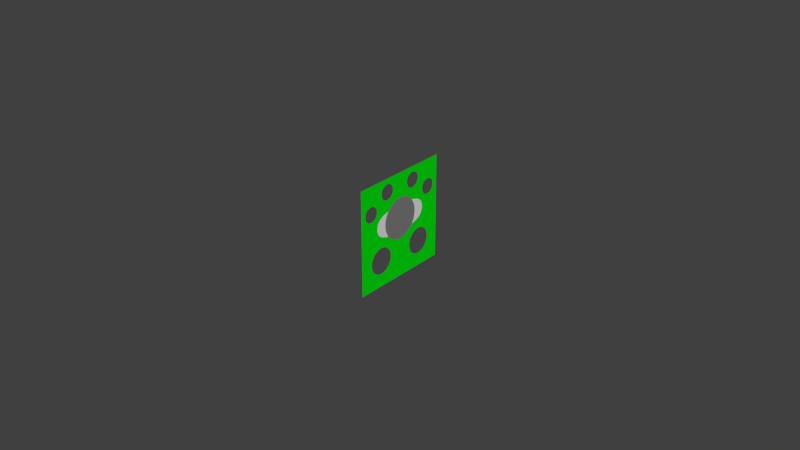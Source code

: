 # Source: shooter2014.blend  (saved by Blender 2.66.1; exported with 4.5.12 LTS)
import bpy
from mathutils import Matrix  # noqa: F401  (used for matrix-valued properties, if any)

bpy.ops.wm.read_factory_settings(use_empty=True)
scene = bpy.context.scene
scene.name = 'Scene'

# ---- collections
col_collection_1 = bpy.data.collections.new('Collection 1'); scene.collection.children.link(col_collection_1)

# ---- materials (node trees are filled in below, after node groups)
mat_material_002 = bpy.data.materials.new('Material.002')
mat_material_002.alpha_threshold = 0.0
mat_material_002.use_transparent_shadow = False
mat_material_002.diffuse_color = (0.214, 0.214, 0.214, 1.0)
mat_material_002.roughness = 0.5
mat_material_002.line_color = (0.0, 0.0, 0.0, 1.0)
mat_material_001 = bpy.data.materials.new('Material.001')
mat_material_001.alpha_threshold = 0.0
mat_material_001.use_transparent_shadow = False
mat_material_001.diffuse_color = (0.0, 0.8, 0.004036, 1.0)
mat_material_001.roughness = 0.5
mat_material_001.line_color = (0.0, 0.0, 0.0, 1.0)

# ---- material node trees

# ---- world
world_world = bpy.data.worlds.new('World'); scene.world = world_world
world_world.color = (0.05088, 0.05088, 0.05088)
world_world.use_sun_shadow = False
world_world.sun_shadow_jitter_overblur = 0.0
world_world.cycles.sampling_method = 'MANUAL'
world_world.cycles.sample_map_resolution = 256

# ---- curves / text
cu_beziercircle_003 = bpy.data.curves.new('BezierCircle.003', 'CURVE')
cu_beziercircle_003.dimensions = '2D'
_sp = cu_beziercircle_003.splines.new('BEZIER'); _sp.bezier_points.add(3)
_sp.bezier_points.foreach_set('co', [-0.1524, 0.0, 0.0, 0.0, 0.3658, 0.0, 0.1524, 0.0, 0.0, 0.0, -0.3658, 0.0])
_sp.bezier_points.foreach_set('handle_left', [-0.1524, -0.1547, 0.0, -0.1547, 0.3658, 0.0, 0.1524, 0.1547, 0.0, 0.1547, -0.3658, 0.0])
_sp.bezier_points.foreach_set('handle_right', [-0.1524, 0.1547, 0.0, 0.1547, 0.3658, 0.0, 0.1524, -0.1547, 0.0, -0.1547, -0.3658, 0.0])
for _p, _l, _r in zip(_sp.bezier_points, ['AUTO', 'AUTO', 'AUTO', 'AUTO'], ['AUTO', 'AUTO', 'AUTO', 'AUTO']): _p.handle_left_type = _l; _p.handle_right_type = _r
_sp.order_u = 0
_sp.order_v = 0
_sp.use_cyclic_u = True
cu_beziercircle_003.use_path = True
cu_beziercircle_003.use_path_clamp = True
cu_beziercircle_003.bevel_resolution = 0
cu_beziercircle_003.fill_mode = 'BOTH'
cu_beziercircle_001 = bpy.data.curves.new('BezierCircle.001', 'CURVE')
cu_beziercircle_001.dimensions = '2D'
_sp = cu_beziercircle_001.splines.new('BEZIER'); _sp.bezier_points.add(3)
_sp.bezier_points.foreach_set('co', [-1.0, 0.0, 0.0, 0.0, 1.0, 0.0, 1.0, 0.0, 0.0, 0.0, -1.0, 0.0])
_sp.bezier_points.foreach_set('handle_left', [-1.0, -0.5521, 0.0, -0.5521, 1.0, 0.0, 1.0, 0.5521, 0.0, 0.5521, -1.0, 0.0])
_sp.bezier_points.foreach_set('handle_right', [-1.0, 0.5521, 0.0, 0.5521, 1.0, 0.0, 1.0, -0.5521, 0.0, -0.5521, -1.0, 0.0])
for _p, _l, _r in zip(_sp.bezier_points, ['AUTO', 'AUTO', 'AUTO', 'AUTO'], ['AUTO', 'AUTO', 'AUTO', 'AUTO']): _p.handle_left_type = _l; _p.handle_right_type = _r
_sp.order_u = 0
_sp.order_v = 0
_sp.use_cyclic_u = True
cu_beziercircle_001.materials.append(mat_material_002)
cu_beziercircle_001.use_path = True
cu_beziercircle_001.use_path_clamp = True
cu_beziercircle_001.bevel_resolution = 0
cu_beziercircle_001.fill_mode = 'BOTH'
cu_beziercircle = bpy.data.curves.new('BezierCircle', 'CURVE')
cu_beziercircle.dimensions = '2D'
_sp = cu_beziercircle.splines.new('BEZIER'); _sp.bezier_points.add(3)
_sp.bezier_points.foreach_set('co', [-0.6096, 0.6096, 0.0, 0.6096, 0.6096, 0.0, 0.6096, -0.6096, 0.0, -0.6096, -0.6096, 0.0])
_sp.bezier_points.foreach_set('handle_left', [-0.6096, 0.2032, 0.0, 0.2032, 0.6096, 0.0, 0.6096, -0.2032, 0.0, -0.2032, -0.6096, 0.0])
_sp.bezier_points.foreach_set('handle_right', [-0.2032, 0.6096, 0.0, 0.6096, 0.2032, 0.0, 0.2032, -0.6096, 0.0, -0.6096, -0.2032, 0.0])
for _p, _l, _r in zip(_sp.bezier_points, ['VECTOR', 'VECTOR', 'VECTOR', 'VECTOR'], ['VECTOR', 'VECTOR', 'VECTOR', 'VECTOR']): _p.handle_left_type = _l; _p.handle_right_type = _r
_sp.order_u = 0
_sp.order_v = 0
_sp.use_cyclic_u = True
_sp = cu_beziercircle.splines.new('BEZIER'); _sp.bezier_points.add(3)
_sp.bezier_points.foreach_set('co', [-0.381, -0.4572, 0.0, -0.2921, -0.3683, 0.0, -0.2032, -0.4572, 0.0, -0.2921, -0.5461, 0.0])
_sp.bezier_points.foreach_set('handle_left', [-0.381, -0.5063, 0.0, -0.3412, -0.3683, 0.0, -0.2032, -0.4081, 0.0, -0.2364, -0.5438, 0.0])
_sp.bezier_points.foreach_set('handle_right', [-0.381, -0.4081, 0.0, -0.243, -0.3683, 0.0, -0.2032, -0.5063, 0.0, -0.3478, -0.5484, 0.0])
for _p, _l, _r in zip(_sp.bezier_points, ['AUTO', 'AUTO', 'AUTO', 'ALIGNED'], ['AUTO', 'AUTO', 'AUTO', 'ALIGNED']): _p.handle_left_type = _l; _p.handle_right_type = _r
_sp.order_u = 0
_sp.order_v = 0
_sp.use_cyclic_u = True
_sp = cu_beziercircle.splines.new('BEZIER'); _sp.bezier_points.add(3)
_sp.bezier_points.foreach_set('co', [0.1524, -0.3048, 0.0, 0.3048, -0.1524, 0.0, 0.4572, -0.3048, 0.0, 0.3048, -0.4572, 0.0])
_sp.bezier_points.foreach_set('handle_left', [0.1524, -0.3889, 0.0, 0.2207, -0.1524, 0.0, 0.4572, -0.2207, 0.0, 0.3889, -0.4572, 0.0])
_sp.bezier_points.foreach_set('handle_right', [0.1524, -0.2207, 0.0, 0.3889, -0.1524, 0.0, 0.4572, -0.3889, 0.0, 0.2207, -0.4572, 0.0])
for _p, _l, _r in zip(_sp.bezier_points, ['AUTO', 'AUTO', 'AUTO', 'AUTO'], ['AUTO', 'AUTO', 'AUTO', 'AUTO']): _p.handle_left_type = _l; _p.handle_right_type = _r
_sp.order_u = 0
_sp.order_v = 0
_sp.use_cyclic_u = True
_sp = cu_beziercircle.splines.new('BEZIER'); _sp.bezier_points.add(3)
_sp.bezier_points.foreach_set('co', [0.1524, 0.3048, 0.0, 0.3048, 0.4572, 0.0, 0.4572, 0.3048, 0.0, 0.3048, 0.1524, 0.0])
_sp.bezier_points.foreach_set('handle_left', [0.1524, 0.2207, 0.0, 0.2207, 0.4572, 0.0, 0.4572, 0.3889, 0.0, 0.3889, 0.1524, 0.0])
_sp.bezier_points.foreach_set('handle_right', [0.1524, 0.3889, 0.0, 0.3889, 0.4572, 0.0, 0.4572, 0.2207, 0.0, 0.2207, 0.1524, 0.0])
for _p, _l, _r in zip(_sp.bezier_points, ['AUTO', 'AUTO', 'AUTO', 'AUTO'], ['AUTO', 'AUTO', 'AUTO', 'AUTO']): _p.handle_left_type = _l; _p.handle_right_type = _r
_sp.order_u = 0
_sp.order_v = 0
_sp.use_cyclic_u = True
_sp = cu_beziercircle.splines.new('BEZIER'); _sp.bezier_points.add(3)
_sp.bezier_points.foreach_set('co', [-0.5461, -0.2032, 0.0, -0.4572, -0.1143, 0.0, -0.3683, -0.2032, 0.0, -0.4572, -0.2921, 0.0])
_sp.bezier_points.foreach_set('handle_left', [-0.5461, -0.2523, 0.0, -0.5063, -0.1143, 0.0, -0.3683, -0.1541, 0.0, -0.4015, -0.2898, 0.0])
_sp.bezier_points.foreach_set('handle_right', [-0.5461, -0.1541, 0.0, -0.4081, -0.1143, 0.0, -0.3683, -0.2523, 0.0, -0.5129, -0.2944, 0.0])
for _p, _l, _r in zip(_sp.bezier_points, ['AUTO', 'AUTO', 'AUTO', 'ALIGNED'], ['AUTO', 'AUTO', 'AUTO', 'ALIGNED']): _p.handle_left_type = _l; _p.handle_right_type = _r
_sp.order_u = 0
_sp.order_v = 0
_sp.use_cyclic_u = True
_sp = cu_beziercircle.splines.new('BEZIER'); _sp.bezier_points.add(3)
_sp.bezier_points.foreach_set('co', [-0.5461, 0.2032, 0.0, -0.4572, 0.2921, 0.0, -0.3683, 0.2032, 0.0, -0.4572, 0.1143, 0.0])
_sp.bezier_points.foreach_set('handle_left', [-0.5461, 0.1541, 0.0, -0.5063, 0.2921, 0.0, -0.3683, 0.2523, 0.0, -0.4015, 0.1166, 0.0])
_sp.bezier_points.foreach_set('handle_right', [-0.5461, 0.2523, 0.0, -0.4081, 0.2921, 0.0, -0.3683, 0.1541, 0.0, -0.5129, 0.112, 0.0])
for _p, _l, _r in zip(_sp.bezier_points, ['AUTO', 'AUTO', 'AUTO', 'ALIGNED'], ['AUTO', 'AUTO', 'AUTO', 'ALIGNED']): _p.handle_left_type = _l; _p.handle_right_type = _r
_sp.order_u = 0
_sp.order_v = 0
_sp.use_cyclic_u = True
_sp = cu_beziercircle.splines.new('BEZIER'); _sp.bezier_points.add(3)
_sp.bezier_points.foreach_set('co', [-0.381, 0.4572, 0.0, -0.2921, 0.5461, 0.0, -0.2032, 0.4572, 0.0, -0.2921, 0.3683, 0.0])
_sp.bezier_points.foreach_set('handle_left', [-0.381, 0.4081, 0.0, -0.3412, 0.5461, 0.0, -0.2032, 0.5063, 0.0, -0.2364, 0.3706, 0.0])
_sp.bezier_points.foreach_set('handle_right', [-0.381, 0.5063, 0.0, -0.243, 0.5461, 0.0, -0.2032, 0.4081, 0.0, -0.3478, 0.366, 0.0])
for _p, _l, _r in zip(_sp.bezier_points, ['AUTO', 'AUTO', 'AUTO', 'ALIGNED'], ['AUTO', 'AUTO', 'AUTO', 'ALIGNED']): _p.handle_left_type = _l; _p.handle_right_type = _r
_sp.order_u = 0
_sp.order_v = 0
_sp.use_cyclic_u = True
cu_beziercircle.materials.append(mat_material_001)
cu_beziercircle.use_path = True
cu_beziercircle.use_path_clamp = True
cu_beziercircle.bevel_resolution = 0
cu_beziercircle.fill_mode = 'BOTH'

# ---- objects
ob_beziercircle_002 = bpy.data.objects.new('BezierCircle.002', cu_beziercircle_003)
ob_beziercircle_001 = bpy.data.objects.new('BezierCircle.001', cu_beziercircle_001)
ob_beziercircle = bpy.data.objects.new('BezierCircle', cu_beziercircle)

# ---- transforms, parenting, visibility, modifiers, constraints
ob_beziercircle_002.location = (0.00127, 0.0, 0.08522)
ob_beziercircle_002.rotation_euler = (0.0, 1.571, 0.0)
ob_beziercircle_002.lineart.crease_threshold = 0.0
ob_beziercircle_001.location = (0.00254, 0.0, 0.08522)
ob_beziercircle_001.rotation_euler = (0.0, 1.571, 0.0)
ob_beziercircle_001.scale = (0.2396, 0.2396, 1.24)
ob_beziercircle_001.lock_location = (False, True, True)
ob_beziercircle_001.lineart.crease_threshold = 0.0
ob_beziercircle.location = (0.0, 0.0, 0.0)
ob_beziercircle.rotation_euler = (0.0, 1.571, 1.118e-08)
ob_beziercircle.scale = (1.0, 1.0, 2.804)
ob_beziercircle.lock_location = (False, False, True)
ob_beziercircle.lock_rotation = (True, True, True)
ob_beziercircle.lineart.crease_threshold = 0.0

# ---- collection membership
col_collection_1.objects.link(ob_beziercircle_002)
col_collection_1.objects.link(ob_beziercircle_001)
col_collection_1.objects.link(ob_beziercircle)

# ---- scene / render settings (as saved in the file)
scene.frame_start = 1; scene.frame_end = 250; scene.frame_set(0)
scene.render.engine = 'BLENDER_EEVEE_NEXT'
scene.render.image_settings.color_mode = 'RGB'
scene.render.image_settings.compression = 90
scene.render.resolution_percentage = 50
scene.render.dither_intensity = 0.0
scene.render.bake_margin = 2
scene.cycles.use_denoising = False
scene.cycles.samples = 10
scene.cycles.sampling_pattern = 'TABULATED_SOBOL'
scene.cycles.light_sampling_threshold = 0.0
scene.cycles.use_adaptive_sampling = False
scene.cycles.use_light_tree = False
scene.cycles.blur_glossy = 0.0
scene.cycles.volume_bounces = 1
scene.cycles.pixel_filter_type = 'GAUSSIAN'
scene.cycles.sample_clamp_indirect = 0.0
scene.view_settings.view_transform = 'Standard'
bpy.context.view_layer.update()

# ---- added for rendering (the .blend has no active camera and no usable light): camera, sun
cam_auto = bpy.data.cameras.new('AutoCamera')
cam_auto.lens = 50.0
cam_auto.sensor_width = 36.0
cam_auto.clip_end = 1000.0
ob_auto_camera = bpy.data.objects.new('AutoCamera', cam_auto)
scene.collection.objects.link(ob_auto_camera)
ob_auto_camera.location = (6.68263, -8.01916, 5.34611)
ob_auto_camera.rotation_euler = (1.09748, -7.21219e-08, 0.694738)
scene.camera = ob_auto_camera
light_auto_sun = bpy.data.lights.new('AutoSun', 'SUN')
light_auto_sun.energy = 3.0
light_auto_sun.angle = 0.0523599
ob_auto_sun = bpy.data.objects.new('AutoSun', light_auto_sun)
scene.collection.objects.link(ob_auto_sun)
ob_auto_sun.rotation_euler = (0.872665, 0.174533, 0.523599)
bpy.context.view_layer.update()
